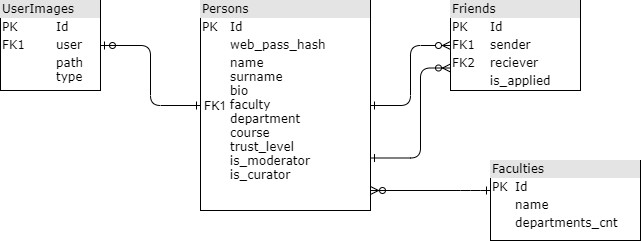

The diagram above was exported from draw.io. Its source (the exported page's mxGraphModel, read from the mxfile embedded in the PNG):
<mxGraphModel dx="1086" dy="806" grid="1" gridSize="10" guides="1" tooltips="1" connect="1" arrows="1" fold="1" page="1" pageScale="1" pageWidth="1100" pageHeight="850" background="none" math="0" shadow="0">
  <root>
    <mxCell id="0" />
    <mxCell id="1" parent="0" />
    <mxCell id="2ed32ef02a7f4228-1" value="&lt;div style=&quot;box-sizing: border-box ; width: 100% ; background: #e4e4e4 ; padding: 2px&quot;&gt;Persons&lt;/div&gt;&lt;table style=&quot;width: 100% ; font-size: 1em&quot; cellpadding=&quot;2&quot; cellspacing=&quot;0&quot;&gt;&lt;tbody&gt;&lt;tr&gt;&lt;td&gt;PK&lt;/td&gt;&lt;td&gt;Id&lt;/td&gt;&lt;/tr&gt;&lt;tr&gt;&lt;td&gt;&lt;br&gt;&lt;/td&gt;&lt;td&gt;web_pass_hash&lt;/td&gt;&lt;/tr&gt;&lt;tr&gt;&lt;td&gt;&lt;/td&gt;&lt;td&gt;name&lt;br&gt;surname&lt;br&gt;bio&lt;br&gt;faculty&lt;br&gt;department&lt;br&gt;course&lt;br&gt;trust_level&lt;br&gt;is_moderator&lt;br&gt;is_curator&lt;br&gt;&lt;br&gt;&lt;br&gt;&lt;/td&gt;&lt;/tr&gt;&lt;/tbody&gt;&lt;/table&gt;" style="verticalAlign=top;align=left;overflow=fill;html=1;rounded=0;shadow=0;comic=0;labelBackgroundColor=none;strokeWidth=1;fontFamily=Verdana;fontSize=12" parent="1" vertex="1">
      <mxGeometry x="320" y="40" width="170" height="210" as="geometry" />
    </mxCell>
    <mxCell id="HoMl9qf7wJEMdSxVQwWk-1" style="edgeStyle=orthogonalEdgeStyle;rounded=1;orthogonalLoop=1;jettySize=auto;html=1;exitX=0;exitY=0.5;exitDx=0;exitDy=0;endArrow=ERone;endFill=0;startArrow=ERzeroToMany;startFill=1;" parent="1" source="2ed32ef02a7f4228-2" target="2ed32ef02a7f4228-1" edge="1">
      <mxGeometry relative="1" as="geometry" />
    </mxCell>
    <mxCell id="HoMl9qf7wJEMdSxVQwWk-2" style="edgeStyle=orthogonalEdgeStyle;rounded=1;orthogonalLoop=1;jettySize=auto;html=1;entryX=0;entryY=0.75;entryDx=0;entryDy=0;startArrow=ERone;startFill=0;endArrow=ERzeroToMany;endFill=0;exitX=1;exitY=0.75;exitDx=0;exitDy=0;" parent="1" source="2ed32ef02a7f4228-1" target="2ed32ef02a7f4228-2" edge="1">
      <mxGeometry relative="1" as="geometry">
        <mxPoint x="590" y="270" as="sourcePoint" />
        <Array as="points">
          <mxPoint x="540" y="198" />
          <mxPoint x="540" y="108" />
        </Array>
      </mxGeometry>
    </mxCell>
    <mxCell id="2ed32ef02a7f4228-2" value="&lt;div style=&quot;box-sizing: border-box ; width: 100% ; background: #e4e4e4 ; padding: 2px&quot;&gt;Friends&lt;/div&gt;&lt;table style=&quot;width: 100% ; font-size: 1em&quot; cellpadding=&quot;2&quot; cellspacing=&quot;0&quot;&gt;&lt;tbody&gt;&lt;tr&gt;&lt;td&gt;PK&lt;/td&gt;&lt;td&gt;Id&lt;/td&gt;&lt;/tr&gt;&lt;tr&gt;&lt;td&gt;FK1&lt;/td&gt;&lt;td&gt;sender&lt;/td&gt;&lt;/tr&gt;&lt;tr&gt;&lt;td&gt;FK2&lt;/td&gt;&lt;td&gt;reciever&lt;/td&gt;&lt;/tr&gt;&lt;tr&gt;&lt;td&gt;&lt;br&gt;&lt;/td&gt;&lt;td&gt;is_applied&lt;br&gt;&lt;/td&gt;&lt;/tr&gt;&lt;tr&gt;&lt;td&gt;&lt;/td&gt;&lt;td&gt;&lt;/td&gt;&lt;/tr&gt;&lt;/tbody&gt;&lt;/table&gt;" style="verticalAlign=top;align=left;overflow=fill;html=1;rounded=0;shadow=0;comic=0;labelBackgroundColor=none;strokeWidth=1;fontFamily=Verdana;fontSize=12" parent="1" vertex="1">
      <mxGeometry x="570" y="40" width="130" height="90" as="geometry" />
    </mxCell>
    <mxCell id="2ed32ef02a7f4228-11" value="&lt;div style=&quot;box-sizing: border-box ; width: 100% ; background: #e4e4e4 ; padding: 2px&quot;&gt;UserImages&lt;/div&gt;&lt;table style=&quot;width: 100% ; font-size: 1em&quot; cellpadding=&quot;2&quot; cellspacing=&quot;0&quot;&gt;&lt;tbody&gt;&lt;tr&gt;&lt;td&gt;PK&lt;/td&gt;&lt;td&gt;Id&lt;/td&gt;&lt;/tr&gt;&lt;tr&gt;&lt;td&gt;FK1&lt;span style=&quot;white-space: pre&quot;&gt;&#09;&lt;/span&gt;&lt;/td&gt;&lt;td&gt;user&lt;/td&gt;&lt;/tr&gt;&lt;tr&gt;&lt;td&gt;&lt;br&gt;&lt;/td&gt;&lt;td&gt;path&lt;br&gt;type&lt;/td&gt;&lt;/tr&gt;&lt;/tbody&gt;&lt;/table&gt;" style="verticalAlign=top;align=left;overflow=fill;html=1;rounded=0;shadow=0;comic=0;labelBackgroundColor=none;strokeWidth=1;fontFamily=Verdana;fontSize=12" parent="1" vertex="1">
      <mxGeometry x="120" y="40" width="100" height="90" as="geometry" />
    </mxCell>
    <mxCell id="HoMl9qf7wJEMdSxVQwWk-4" style="edgeStyle=orthogonalEdgeStyle;rounded=1;orthogonalLoop=1;jettySize=auto;html=1;startArrow=ERzeroToOne;startFill=0;endArrow=ERone;endFill=0;exitX=1;exitY=0.5;exitDx=0;exitDy=0;" parent="1" source="2ed32ef02a7f4228-11" target="2ed32ef02a7f4228-1" edge="1">
      <mxGeometry relative="1" as="geometry">
        <mxPoint x="550" y="70" as="sourcePoint" />
        <mxPoint x="470" y="92.5" as="targetPoint" />
      </mxGeometry>
    </mxCell>
    <mxCell id="HoMl9qf7wJEMdSxVQwWk-5" value="&lt;div style=&quot;box-sizing: border-box ; width: 100% ; background: #e4e4e4 ; padding: 2px&quot;&gt;Faculties&lt;/div&gt;&lt;table style=&quot;width: 100% ; font-size: 1em&quot; cellpadding=&quot;2&quot; cellspacing=&quot;0&quot;&gt;&lt;tbody&gt;&lt;tr&gt;&lt;td&gt;PK&lt;/td&gt;&lt;td&gt;Id&lt;/td&gt;&lt;/tr&gt;&lt;tr&gt;&lt;td&gt;&lt;br&gt;&lt;/td&gt;&lt;td&gt;name&lt;/td&gt;&lt;/tr&gt;&lt;tr&gt;&lt;td&gt;&lt;/td&gt;&lt;td&gt;departments_cnt&lt;br&gt;&lt;br&gt;&lt;br&gt;&lt;/td&gt;&lt;/tr&gt;&lt;/tbody&gt;&lt;/table&gt;" style="verticalAlign=top;align=left;overflow=fill;html=1;rounded=0;shadow=0;comic=0;labelBackgroundColor=none;strokeWidth=1;fontFamily=Verdana;fontSize=12" parent="1" vertex="1">
      <mxGeometry x="610" y="200" width="150" height="80" as="geometry" />
    </mxCell>
    <mxCell id="HoMl9qf7wJEMdSxVQwWk-6" value="FK1" style="text;html=1;strokeColor=none;fillColor=none;align=center;verticalAlign=middle;whiteSpace=wrap;rounded=0;" parent="1" vertex="1">
      <mxGeometry x="320" y="130" width="30" height="30" as="geometry" />
    </mxCell>
    <mxCell id="HoMl9qf7wJEMdSxVQwWk-7" style="edgeStyle=orthogonalEdgeStyle;rounded=1;orthogonalLoop=1;jettySize=auto;html=1;startArrow=ERone;startFill=0;endArrow=ERzeroToMany;endFill=0;" parent="1" source="HoMl9qf7wJEMdSxVQwWk-5" target="2ed32ef02a7f4228-1" edge="1">
      <mxGeometry relative="1" as="geometry">
        <mxPoint x="500" y="207.5" as="sourcePoint" />
        <mxPoint x="580" y="117.5" as="targetPoint" />
        <Array as="points">
          <mxPoint x="590" y="230" />
          <mxPoint x="590" y="230" />
        </Array>
      </mxGeometry>
    </mxCell>
  </root>
</mxGraphModel>